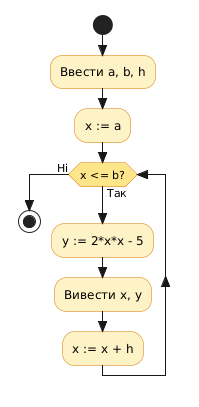

The diagram above was rendered by PlantUML. Its source (embedded in the PNG):
@startuml
skinparam style strictuml
skinparam activity {
  BackgroundColor #FEF3C7
  BorderColor #D97706
  DiamondBackgroundColor #FDE68A
  DiamondBorderColor #D97706
}
start
:Ввести a, b, h;
:x := a;
while (x <= b?) is (Так)
  :y := 2*x*x - 5;
  :Вивести x, y;
  :x := x + h;
endwhile (Ні)
stop
@enduml